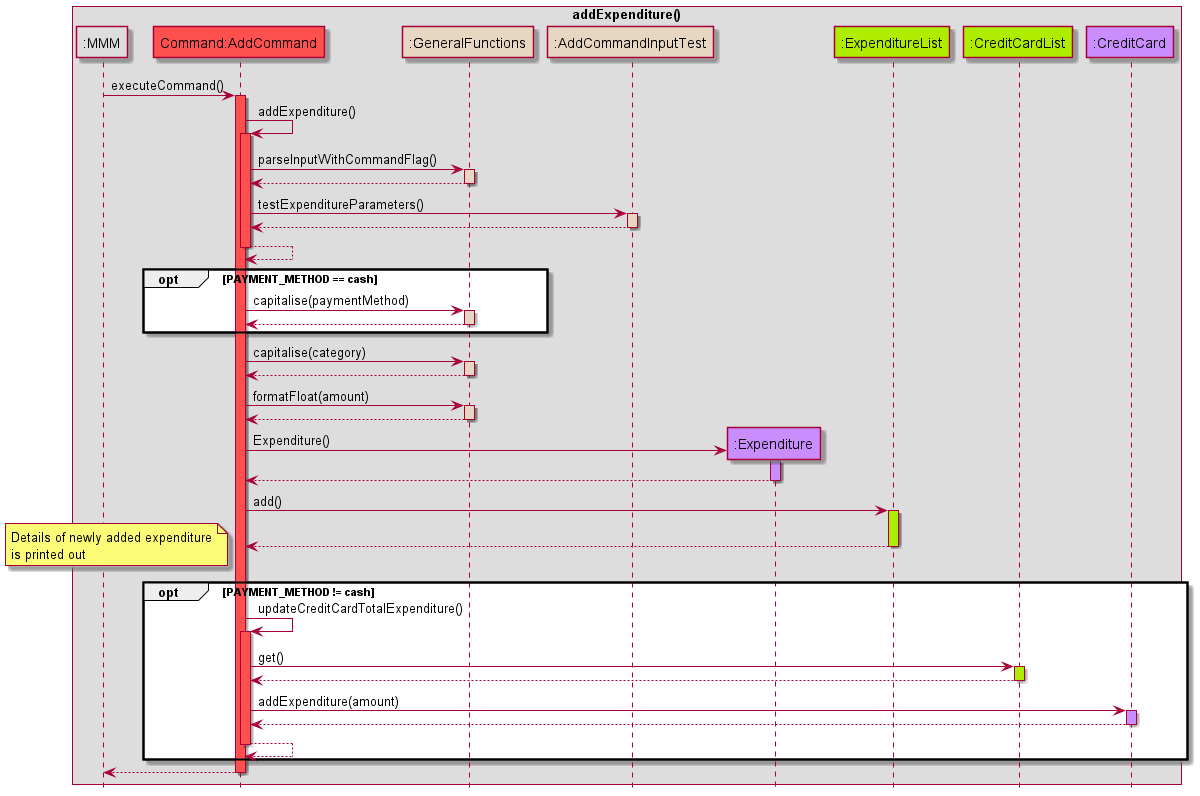

The diagram above was rendered by PlantUML. Its source (embedded in the PNG):
@startuml
!include Style.puml

box addExpenditure()
participant ":MMM" as MMM MMM_COLOUR
participant "Command:AddCommand" as AddCommand COMMANDS_COLOUR
participant ":GeneralFunctions" as GeneralFunctions HELPER_COLOUR
participant ":AddCommandInputTest" as AddCommandInputTest HELPER_COLOUR
participant ":Expenditure" as Expenditure USERFINANCIAL_COLOUR
participant ":ExpenditureList" as ExpenditureList DATA_COLOUR
participant ":CreditCardList" as CreditCardList DATA_COLOUR
participant ":CreditCard" as CreditCard USERFINANCIAL_COLOUR
end box
hide footbox

MMM -> AddCommand: executeCommand()
activate AddCommand COMMANDS_COLOUR

AddCommand -> AddCommand: addExpenditure()
activate AddCommand COMMANDS_COLOUR

AddCommand -> GeneralFunctions: parseInputWithCommandFlag()
activate GeneralFunctions HELPER_COLOUR
GeneralFunctions --> AddCommand
deactivate GeneralFunctions


AddCommand -> AddCommandInputTest: testExpenditureParameters()
activate AddCommandInputTest HELPER_COLOUR

AddCommandInputTest --> AddCommand
deactivate AddCommandInputTest
AddCommand --> AddCommand
deactivate AddCommand COMMANDS_COLOUR

opt PAYMENT_METHOD == cash
AddCommand -> GeneralFunctions: capitalise(paymentMethod)
activate GeneralFunctions HELPER_COLOUR
GeneralFunctions --> AddCommand
deactivate GeneralFunctions
end
AddCommand -> GeneralFunctions: capitalise(category)
activate GeneralFunctions HELPER_COLOUR
GeneralFunctions --> AddCommand
deactivate GeneralFunctions

AddCommand -> GeneralFunctions: formatFloat(amount)
activate GeneralFunctions HELPER_COLOUR
GeneralFunctions --> AddCommand
deactivate GeneralFunctions

create Expenditure
AddCommand -> Expenditure: Expenditure()
activate Expenditure USERFINANCIAL_COLOUR
Expenditure --> AddCommand
deactivate Expenditure

AddCommand -> ExpenditureList: add()
activate ExpenditureList DATA_COLOUR
ExpenditureList --> AddCommand
deactivate ExpenditureList

note left
Details of newly added expenditure
is printed out
end note

opt PAYMENT_METHOD != cash

AddCommand -> AddCommand: updateCreditCardTotalExpenditure()
activate AddCommand COMMANDS_COLOUR
AddCommand -> CreditCardList: get()
activate CreditCardList DATA_COLOUR
CreditCardList --> AddCommand
deactivate CreditCardList

AddCommand -> CreditCard: addExpenditure(amount)
activate CreditCard USERFINANCIAL_COLOUR
CreditCard --> AddCommand
deactivate CreditCard

AddCommand --> AddCommand
deactivate AddCommand

end

AddCommand --> MMM
deactivate AddCommand
@enduml